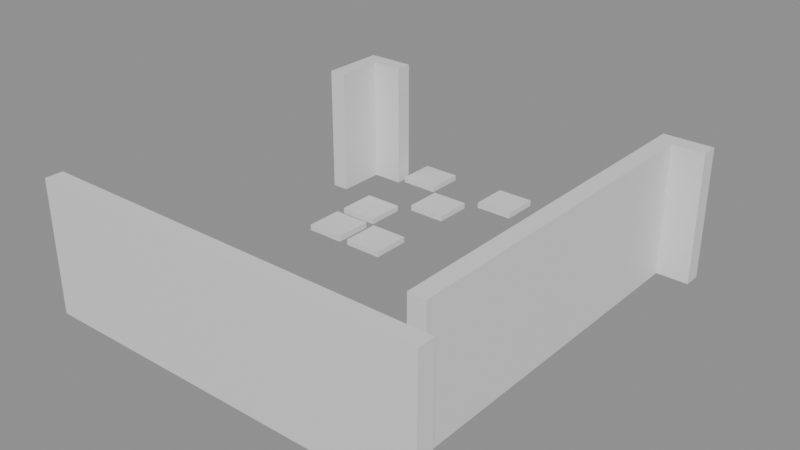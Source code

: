 # Source: building_lego.blend  (saved by Blender 5.0.119; exported with 4.5.12 LTS)
import bpy
from mathutils import Matrix  # noqa: F401  (used for matrix-valued properties, if any)

bpy.ops.wm.read_factory_settings(use_empty=True)
scene = bpy.context.scene
scene.name = 'Scene'

# ---- collections
col_01_paredes_externas = bpy.data.collections.new('01_Paredes_Externas'); scene.collection.children.link(col_01_paredes_externas)
col_04_moveis_decoracoes = bpy.data.collections.new('04_Moveis_Decoracoes'); scene.collection.children.link(col_04_moveis_decoracoes)

# ---- materials (node trees are filled in below, after node groups)
mat_mat_parede_externa = bpy.data.materials.new('Mat_Parede_Externa')
mat_mat_moveis = bpy.data.materials.new('Mat_Moveis')

# ---- material node trees
mat_mat_parede_externa.use_nodes = True; mat_mat_parede_externa.node_tree.nodes.clear()
_N = mat_mat_parede_externa.node_tree.nodes; _L = mat_mat_parede_externa.node_tree.links
n0 = _N.new('ShaderNodeBsdfPrincipled'); n0.name = 'BSDF - Pré-fundamentado'; n0.location = (-200, 100)
n1 = _N.new('ShaderNodeOutputMaterial'); n1.name = 'Saída de material'; n1.location = (200, 100)
_L.new(n0.outputs[0], n1.inputs[0])
n1.is_active_output = True
mat_mat_moveis.use_nodes = True; mat_mat_moveis.node_tree.nodes.clear()
_N = mat_mat_moveis.node_tree.nodes; _L = mat_mat_moveis.node_tree.links
n0 = _N.new('ShaderNodeBsdfPrincipled'); n0.name = 'BSDF - Pré-fundamentado'; n0.location = (-200, 100)
n1 = _N.new('ShaderNodeOutputMaterial'); n1.name = 'Saída de material'; n1.location = (200, 100)
_L.new(n0.outputs[0], n1.inputs[0])
n1.is_active_output = True

# ---- meshes
me_bloco_dungeon_wall_4168_3744_z_20 = bpy.data.meshes.new('Bloco_dungeon_wall_4168_3744_z-20')
me_bloco_dungeon_wall_4168_3744_z_20.from_pydata([(-0.5, -0.175, -1.32), (0.5, -0.175, -1.32), (0.5, 0.175, -1.32), (-0.5, 0.175, -1.32), (-0.5, -0.175, 1.32), (0.5, -0.175, 1.32), (0.5, 0.175, 1.32), (-0.5, 0.175, 1.32)], [], [(0, 1, 2, 3), (4, 7, 6, 5), (0, 4, 5, 1), (2, 6, 7, 3), (0, 3, 7, 4), (1, 5, 6, 2)])
me_bloco_dungeon_wall_4168_3744_z_20.materials.append(mat_mat_parede_externa)
me_bloco_dungeon_wall_4168_3744_z_20.update()
me_bloco_dungeon_wall_4169_3744_z_20 = bpy.data.meshes.new('Bloco_dungeon_wall_4169_3744_z-20')
me_bloco_dungeon_wall_4169_3744_z_20.from_pydata([(-0.5, -0.175, -1.32), (0.5, -0.175, -1.32), (0.5, 0.175, -1.32), (-0.5, 0.175, -1.32), (-0.5, -0.175, 1.32), (0.5, -0.175, 1.32), (0.5, 0.175, 1.32), (-0.5, 0.175, 1.32)], [], [(0, 1, 2, 3), (4, 7, 6, 5), (0, 4, 5, 1), (2, 6, 7, 3), (0, 3, 7, 4), (1, 5, 6, 2)])
me_bloco_dungeon_wall_4169_3744_z_20.materials.append(mat_mat_parede_externa)
me_bloco_dungeon_wall_4169_3744_z_20.update()
me_bloco_dungeon_wall_4170_3744_z_20 = bpy.data.meshes.new('Bloco_dungeon_wall_4170_3744_z-20')
me_bloco_dungeon_wall_4170_3744_z_20.from_pydata([(-0.5, -0.175, -1.32), (0.5, -0.175, -1.32), (0.5, 0.175, -1.32), (-0.5, 0.175, -1.32), (-0.5, -0.175, 1.32), (0.5, -0.175, 1.32), (0.5, 0.175, 1.32), (-0.5, 0.175, 1.32)], [], [(0, 1, 2, 3), (4, 7, 6, 5), (0, 4, 5, 1), (2, 6, 7, 3), (0, 3, 7, 4), (1, 5, 6, 2)])
me_bloco_dungeon_wall_4170_3744_z_20.materials.append(mat_mat_parede_externa)
me_bloco_dungeon_wall_4170_3744_z_20.update()
me_bloco_dungeon_wall_4171_3744_z_20 = bpy.data.meshes.new('Bloco_dungeon_wall_4171_3744_z-20')
me_bloco_dungeon_wall_4171_3744_z_20.from_pydata([(-0.5, -0.175, -1.32), (0.5, -0.175, -1.32), (0.5, 0.175, -1.32), (-0.5, 0.175, -1.32), (-0.5, -0.175, 1.32), (0.5, -0.175, 1.32), (0.5, 0.175, 1.32), (-0.5, 0.175, 1.32)], [], [(0, 1, 2, 3), (4, 7, 6, 5), (0, 4, 5, 1), (2, 6, 7, 3), (0, 3, 7, 4), (1, 5, 6, 2)])
me_bloco_dungeon_wall_4171_3744_z_20.materials.append(mat_mat_parede_externa)
me_bloco_dungeon_wall_4171_3744_z_20.update()
me_bloco_dungeon_wall_4172_3744_z_20 = bpy.data.meshes.new('Bloco_dungeon_wall_4172_3744_z-20')
me_bloco_dungeon_wall_4172_3744_z_20.from_pydata([(-0.5, -0.175, -1.32), (0.5, -0.175, -1.32), (0.5, 0.175, -1.32), (-0.5, 0.175, -1.32), (-0.5, -0.175, 1.32), (0.5, -0.175, 1.32), (0.5, 0.175, 1.32), (-0.5, 0.175, 1.32)], [], [(0, 1, 2, 3), (4, 7, 6, 5), (0, 4, 5, 1), (2, 6, 7, 3), (0, 3, 7, 4), (1, 5, 6, 2)])
me_bloco_dungeon_wall_4172_3744_z_20.materials.append(mat_mat_parede_externa)
me_bloco_dungeon_wall_4172_3744_z_20.update()
me_bloco_dungeon_wall_4173_3744_z_20 = bpy.data.meshes.new('Bloco_dungeon_wall_4173_3744_z-20')
me_bloco_dungeon_wall_4173_3744_z_20.from_pydata([(-0.5, -0.175, -1.32), (0.5, -0.175, -1.32), (0.5, 0.175, -1.32), (-0.5, 0.175, -1.32), (-0.5, -0.175, 1.32), (0.5, -0.175, 1.32), (0.5, 0.175, 1.32), (-0.5, 0.175, 1.32)], [], [(0, 1, 2, 3), (4, 7, 6, 5), (0, 4, 5, 1), (2, 6, 7, 3), (0, 3, 7, 4), (1, 5, 6, 2)])
me_bloco_dungeon_wall_4173_3744_z_20.materials.append(mat_mat_parede_externa)
me_bloco_dungeon_wall_4173_3744_z_20.update()
me_bloco_dungeon_wall_4174_3744_z_20 = bpy.data.meshes.new('Bloco_dungeon_wall_4174_3744_z-20')
me_bloco_dungeon_wall_4174_3744_z_20.from_pydata([(-0.5, -0.175, -1.32), (0.5, -0.175, -1.32), (0.5, 0.175, -1.32), (-0.5, 0.175, -1.32), (-0.5, -0.175, 1.32), (0.5, -0.175, 1.32), (0.5, 0.175, 1.32), (-0.5, 0.175, 1.32)], [], [(0, 1, 2, 3), (4, 7, 6, 5), (0, 4, 5, 1), (2, 6, 7, 3), (0, 3, 7, 4), (1, 5, 6, 2)])
me_bloco_dungeon_wall_4174_3744_z_20.materials.append(mat_mat_parede_externa)
me_bloco_dungeon_wall_4174_3744_z_20.update()
me_bloco_dungeon_wall_4175_3744_z_20 = bpy.data.meshes.new('Bloco_dungeon_wall_4175_3744_z-20')
me_bloco_dungeon_wall_4175_3744_z_20.from_pydata([(-0.5, -0.175, -1.32), (0.5, -0.175, -1.32), (0.5, 0.175, -1.32), (-0.5, 0.175, -1.32), (-0.5, -0.175, 1.32), (0.5, -0.175, 1.32), (0.5, 0.175, 1.32), (-0.5, 0.175, 1.32)], [], [(0, 1, 2, 3), (4, 7, 6, 5), (0, 4, 5, 1), (2, 6, 7, 3), (0, 3, 7, 4), (1, 5, 6, 2)])
me_bloco_dungeon_wall_4175_3744_z_20.materials.append(mat_mat_parede_externa)
me_bloco_dungeon_wall_4175_3744_z_20.update()
me_bloco_dungeon_wall_4168_3752_z_20 = bpy.data.meshes.new('Bloco_dungeon_wall_4168_3752_z-20')
me_bloco_dungeon_wall_4168_3752_z_20.from_pydata([(-0.5, -0.175, -1.32), (0.5, -0.175, -1.32), (0.5, 0.175, -1.32), (-0.5, 0.175, -1.32), (-0.5, -0.175, 1.32), (0.5, -0.175, 1.32), (0.5, 0.175, 1.32), (-0.5, 0.175, 1.32)], [], [(0, 1, 2, 3), (4, 7, 6, 5), (0, 4, 5, 1), (2, 6, 7, 3), (0, 3, 7, 4), (1, 5, 6, 2)])
me_bloco_dungeon_wall_4168_3752_z_20.materials.append(mat_mat_parede_externa)
me_bloco_dungeon_wall_4168_3752_z_20.update()
me_bloco_dungeon_wall_4175_3752_z_20 = bpy.data.meshes.new('Bloco_dungeon_wall_4175_3752_z-20')
me_bloco_dungeon_wall_4175_3752_z_20.from_pydata([(-0.5, -0.175, -1.32), (0.5, -0.175, -1.32), (0.5, 0.175, -1.32), (-0.5, 0.175, -1.32), (-0.5, -0.175, 1.32), (0.5, -0.175, 1.32), (0.5, 0.175, 1.32), (-0.5, 0.175, 1.32)], [], [(0, 1, 2, 3), (4, 7, 6, 5), (0, 4, 5, 1), (2, 6, 7, 3), (0, 3, 7, 4), (1, 5, 6, 2)])
me_bloco_dungeon_wall_4175_3752_z_20.materials.append(mat_mat_parede_externa)
me_bloco_dungeon_wall_4175_3752_z_20.update()
me_bloco_dungeon_wall_4168_3751_z_20 = bpy.data.meshes.new('Bloco_dungeon_wall_4168_3751_z-20')
me_bloco_dungeon_wall_4168_3751_z_20.from_pydata([(-0.175, -0.5, -1.32), (0.175, -0.5, -1.32), (0.175, 0.5, -1.32), (-0.175, 0.5, -1.32), (-0.175, -0.5, 1.32), (0.175, -0.5, 1.32), (0.175, 0.5, 1.32), (-0.175, 0.5, 1.32)], [], [(0, 1, 2, 3), (4, 7, 6, 5), (0, 4, 5, 1), (2, 6, 7, 3), (0, 3, 7, 4), (1, 5, 6, 2)])
me_bloco_dungeon_wall_4168_3751_z_20.materials.append(mat_mat_parede_externa)
me_bloco_dungeon_wall_4168_3751_z_20.update()
me_bloco_dungeon_wall_4175_3745_z_20 = bpy.data.meshes.new('Bloco_dungeon_wall_4175_3745_z-20')
me_bloco_dungeon_wall_4175_3745_z_20.from_pydata([(-0.175, -0.5, -1.32), (0.175, -0.5, -1.32), (0.175, 0.5, -1.32), (-0.175, 0.5, -1.32), (-0.175, -0.5, 1.32), (0.175, -0.5, 1.32), (0.175, 0.5, 1.32), (-0.175, 0.5, 1.32)], [], [(0, 1, 2, 3), (4, 7, 6, 5), (0, 4, 5, 1), (2, 6, 7, 3), (0, 3, 7, 4), (1, 5, 6, 2)])
me_bloco_dungeon_wall_4175_3745_z_20.materials.append(mat_mat_parede_externa)
me_bloco_dungeon_wall_4175_3745_z_20.update()
me_bloco_dungeon_wall_4175_3746_z_20 = bpy.data.meshes.new('Bloco_dungeon_wall_4175_3746_z-20')
me_bloco_dungeon_wall_4175_3746_z_20.from_pydata([(-0.175, -0.5, -1.32), (0.175, -0.5, -1.32), (0.175, 0.5, -1.32), (-0.175, 0.5, -1.32), (-0.175, -0.5, 1.32), (0.175, -0.5, 1.32), (0.175, 0.5, 1.32), (-0.175, 0.5, 1.32)], [], [(0, 1, 2, 3), (4, 7, 6, 5), (0, 4, 5, 1), (2, 6, 7, 3), (0, 3, 7, 4), (1, 5, 6, 2)])
me_bloco_dungeon_wall_4175_3746_z_20.materials.append(mat_mat_parede_externa)
me_bloco_dungeon_wall_4175_3746_z_20.update()
me_bloco_dungeon_wall_4175_3747_z_20 = bpy.data.meshes.new('Bloco_dungeon_wall_4175_3747_z-20')
me_bloco_dungeon_wall_4175_3747_z_20.from_pydata([(-0.175, -0.5, -1.32), (0.175, -0.5, -1.32), (0.175, 0.5, -1.32), (-0.175, 0.5, -1.32), (-0.175, -0.5, 1.32), (0.175, -0.5, 1.32), (0.175, 0.5, 1.32), (-0.175, 0.5, 1.32)], [], [(0, 1, 2, 3), (4, 7, 6, 5), (0, 4, 5, 1), (2, 6, 7, 3), (0, 3, 7, 4), (1, 5, 6, 2)])
me_bloco_dungeon_wall_4175_3747_z_20.materials.append(mat_mat_parede_externa)
me_bloco_dungeon_wall_4175_3747_z_20.update()
me_bloco_dungeon_wall_4175_3748_z_20 = bpy.data.meshes.new('Bloco_dungeon_wall_4175_3748_z-20')
me_bloco_dungeon_wall_4175_3748_z_20.from_pydata([(-0.175, -0.5, -1.32), (0.175, -0.5, -1.32), (0.175, 0.5, -1.32), (-0.175, 0.5, -1.32), (-0.175, -0.5, 1.32), (0.175, -0.5, 1.32), (0.175, 0.5, 1.32), (-0.175, 0.5, 1.32)], [], [(0, 1, 2, 3), (4, 7, 6, 5), (0, 4, 5, 1), (2, 6, 7, 3), (0, 3, 7, 4), (1, 5, 6, 2)])
me_bloco_dungeon_wall_4175_3748_z_20.materials.append(mat_mat_parede_externa)
me_bloco_dungeon_wall_4175_3748_z_20.update()
me_bloco_dungeon_wall_4175_3749_z_20 = bpy.data.meshes.new('Bloco_dungeon_wall_4175_3749_z-20')
me_bloco_dungeon_wall_4175_3749_z_20.from_pydata([(-0.175, -0.5, -1.32), (0.175, -0.5, -1.32), (0.175, 0.5, -1.32), (-0.175, 0.5, -1.32), (-0.175, -0.5, 1.32), (0.175, -0.5, 1.32), (0.175, 0.5, 1.32), (-0.175, 0.5, 1.32)], [], [(0, 1, 2, 3), (4, 7, 6, 5), (0, 4, 5, 1), (2, 6, 7, 3), (0, 3, 7, 4), (1, 5, 6, 2)])
me_bloco_dungeon_wall_4175_3749_z_20.materials.append(mat_mat_parede_externa)
me_bloco_dungeon_wall_4175_3749_z_20.update()
me_bloco_dungeon_wall_4175_3750_z_20 = bpy.data.meshes.new('Bloco_dungeon_wall_4175_3750_z-20')
me_bloco_dungeon_wall_4175_3750_z_20.from_pydata([(-0.175, -0.5, -1.32), (0.175, -0.5, -1.32), (0.175, 0.5, -1.32), (-0.175, 0.5, -1.32), (-0.175, -0.5, 1.32), (0.175, -0.5, 1.32), (0.175, 0.5, 1.32), (-0.175, 0.5, 1.32)], [], [(0, 1, 2, 3), (4, 7, 6, 5), (0, 4, 5, 1), (2, 6, 7, 3), (0, 3, 7, 4), (1, 5, 6, 2)])
me_bloco_dungeon_wall_4175_3750_z_20.materials.append(mat_mat_parede_externa)
me_bloco_dungeon_wall_4175_3750_z_20.update()
me_bloco_dungeon_wall_4175_3751_z_20 = bpy.data.meshes.new('Bloco_dungeon_wall_4175_3751_z-20')
me_bloco_dungeon_wall_4175_3751_z_20.from_pydata([(-0.175, -0.5, -1.32), (0.175, -0.5, -1.32), (0.175, 0.5, -1.32), (-0.175, 0.5, -1.32), (-0.175, -0.5, 1.32), (0.175, -0.5, 1.32), (0.175, 0.5, 1.32), (-0.175, 0.5, 1.32)], [], [(0, 1, 2, 3), (4, 7, 6, 5), (0, 4, 5, 1), (2, 6, 7, 3), (0, 3, 7, 4), (1, 5, 6, 2)])
me_bloco_dungeon_wall_4175_3751_z_20.materials.append(mat_mat_parede_externa)
me_bloco_dungeon_wall_4175_3751_z_20.update()
me_movel_swamp_4168_3745_z_20 = bpy.data.meshes.new('Movel_swamp_4168_3745_z-20')
me_movel_swamp_4168_3745_z_20.from_pydata([(-0.4, -0.4, -0.06), (0.4, -0.4, -0.06), (0.4, 0.4, -0.06), (-0.4, 0.4, -0.06), (-0.4, -0.4, 0.06), (0.4, -0.4, 0.06), (0.4, 0.4, 0.06), (-0.4, 0.4, 0.06)], [], [(0, 1, 2, 3), (4, 7, 6, 5), (0, 4, 5, 1), (2, 6, 7, 3), (0, 3, 7, 4), (1, 5, 6, 2)])
me_movel_swamp_4168_3745_z_20.materials.append(mat_mat_moveis)
me_movel_swamp_4168_3745_z_20.update()
me_movel_swamp_4169_3745_z_20 = bpy.data.meshes.new('Movel_swamp_4169_3745_z-20')
me_movel_swamp_4169_3745_z_20.from_pydata([(-0.4, -0.4, -0.06), (0.4, -0.4, -0.06), (0.4, 0.4, -0.06), (-0.4, 0.4, -0.06), (-0.4, -0.4, 0.06), (0.4, -0.4, 0.06), (0.4, 0.4, 0.06), (-0.4, 0.4, 0.06)], [], [(0, 1, 2, 3), (4, 7, 6, 5), (0, 4, 5, 1), (2, 6, 7, 3), (0, 3, 7, 4), (1, 5, 6, 2)])
me_movel_swamp_4169_3745_z_20.materials.append(mat_mat_moveis)
me_movel_swamp_4169_3745_z_20.update()
me_movel_swamp_4170_3745_z_20 = bpy.data.meshes.new('Movel_swamp_4170_3745_z-20')
me_movel_swamp_4170_3745_z_20.from_pydata([(-0.4, -0.4, -0.06), (0.4, -0.4, -0.06), (0.4, 0.4, -0.06), (-0.4, 0.4, -0.06), (-0.4, -0.4, 0.06), (0.4, -0.4, 0.06), (0.4, 0.4, 0.06), (-0.4, 0.4, 0.06)], [], [(0, 1, 2, 3), (4, 7, 6, 5), (0, 4, 5, 1), (2, 6, 7, 3), (0, 3, 7, 4), (1, 5, 6, 2)])
me_movel_swamp_4170_3745_z_20.materials.append(mat_mat_moveis)
me_movel_swamp_4170_3745_z_20.update()
me_movel_swamp_4171_3745_z_20 = bpy.data.meshes.new('Movel_swamp_4171_3745_z-20')
me_movel_swamp_4171_3745_z_20.from_pydata([(-0.4, -0.4, -0.06), (0.4, -0.4, -0.06), (0.4, 0.4, -0.06), (-0.4, 0.4, -0.06), (-0.4, -0.4, 0.06), (0.4, -0.4, 0.06), (0.4, 0.4, 0.06), (-0.4, 0.4, 0.06)], [], [(0, 1, 2, 3), (4, 7, 6, 5), (0, 4, 5, 1), (2, 6, 7, 3), (0, 3, 7, 4), (1, 5, 6, 2)])
me_movel_swamp_4171_3745_z_20.materials.append(mat_mat_moveis)
me_movel_swamp_4171_3745_z_20.update()
me_movel_blood_4171_3745_z_20 = bpy.data.meshes.new('Movel_blood_4171_3745_z-20')
me_movel_blood_4171_3745_z_20.from_pydata([(-0.4, -0.4, -0.06), (0.4, -0.4, -0.06), (0.4, 0.4, -0.06), (-0.4, 0.4, -0.06), (-0.4, -0.4, 0.06), (0.4, -0.4, 0.06), (0.4, 0.4, 0.06), (-0.4, 0.4, 0.06)], [], [(0, 1, 2, 3), (4, 7, 6, 5), (0, 4, 5, 1), (2, 6, 7, 3), (0, 3, 7, 4), (1, 5, 6, 2)])
me_movel_blood_4171_3745_z_20.materials.append(mat_mat_moveis)
me_movel_blood_4171_3745_z_20.update()
me_movel_swamp_4172_3745_z_20 = bpy.data.meshes.new('Movel_swamp_4172_3745_z-20')
me_movel_swamp_4172_3745_z_20.from_pydata([(-0.4, -0.4, -0.06), (0.4, -0.4, -0.06), (0.4, 0.4, -0.06), (-0.4, 0.4, -0.06), (-0.4, -0.4, 0.06), (0.4, -0.4, 0.06), (0.4, 0.4, 0.06), (-0.4, 0.4, 0.06)], [], [(0, 1, 2, 3), (4, 7, 6, 5), (0, 4, 5, 1), (2, 6, 7, 3), (0, 3, 7, 4), (1, 5, 6, 2)])
me_movel_swamp_4172_3745_z_20.materials.append(mat_mat_moveis)
me_movel_swamp_4172_3745_z_20.update()
me_movel_blood_4172_3745_z_20 = bpy.data.meshes.new('Movel_blood_4172_3745_z-20')
me_movel_blood_4172_3745_z_20.from_pydata([(-0.4, -0.4, -0.06), (0.4, -0.4, -0.06), (0.4, 0.4, -0.06), (-0.4, 0.4, -0.06), (-0.4, -0.4, 0.06), (0.4, -0.4, 0.06), (0.4, 0.4, 0.06), (-0.4, 0.4, 0.06)], [], [(0, 1, 2, 3), (4, 7, 6, 5), (0, 4, 5, 1), (2, 6, 7, 3), (0, 3, 7, 4), (1, 5, 6, 2)])
me_movel_blood_4172_3745_z_20.materials.append(mat_mat_moveis)
me_movel_blood_4172_3745_z_20.update()
me_movel_swamp_4173_3745_z_20 = bpy.data.meshes.new('Movel_swamp_4173_3745_z-20')
me_movel_swamp_4173_3745_z_20.from_pydata([(-0.4, -0.4, -0.06), (0.4, -0.4, -0.06), (0.4, 0.4, -0.06), (-0.4, 0.4, -0.06), (-0.4, -0.4, 0.06), (0.4, -0.4, 0.06), (0.4, 0.4, 0.06), (-0.4, 0.4, 0.06)], [], [(0, 1, 2, 3), (4, 7, 6, 5), (0, 4, 5, 1), (2, 6, 7, 3), (0, 3, 7, 4), (1, 5, 6, 2)])
me_movel_swamp_4173_3745_z_20.materials.append(mat_mat_moveis)
me_movel_swamp_4173_3745_z_20.update()
me_movel_garbage_4169_3749_z_20 = bpy.data.meshes.new('Movel_garbage_4169_3749_z-20')
me_movel_garbage_4169_3749_z_20.from_pydata([(-0.4, -0.4, -0.06), (0.4, -0.4, -0.06), (0.4, 0.4, -0.06), (-0.4, 0.4, -0.06), (-0.4, -0.4, 0.06), (0.4, -0.4, 0.06), (0.4, 0.4, 0.06), (-0.4, 0.4, 0.06)], [], [(0, 1, 2, 3), (4, 7, 6, 5), (0, 4, 5, 1), (2, 6, 7, 3), (0, 3, 7, 4), (1, 5, 6, 2)])
me_movel_garbage_4169_3749_z_20.materials.append(mat_mat_moveis)
me_movel_garbage_4169_3749_z_20.update()
me_movel_garbage_4170_3749_z_20 = bpy.data.meshes.new('Movel_garbage_4170_3749_z-20')
me_movel_garbage_4170_3749_z_20.from_pydata([(-0.4, -0.4, -0.06), (0.4, -0.4, -0.06), (0.4, 0.4, -0.06), (-0.4, 0.4, -0.06), (-0.4, -0.4, 0.06), (0.4, -0.4, 0.06), (0.4, 0.4, 0.06), (-0.4, 0.4, 0.06)], [], [(0, 1, 2, 3), (4, 7, 6, 5), (0, 4, 5, 1), (2, 6, 7, 3), (0, 3, 7, 4), (1, 5, 6, 2)])
me_movel_garbage_4170_3749_z_20.materials.append(mat_mat_moveis)
me_movel_garbage_4170_3749_z_20.update()
me_movel_garbage_4169_3750_z_20 = bpy.data.meshes.new('Movel_garbage_4169_3750_z-20')
me_movel_garbage_4169_3750_z_20.from_pydata([(-0.4, -0.4, -0.06), (0.4, -0.4, -0.06), (0.4, 0.4, -0.06), (-0.4, 0.4, -0.06), (-0.4, -0.4, 0.06), (0.4, -0.4, 0.06), (0.4, 0.4, 0.06), (-0.4, 0.4, 0.06)], [], [(0, 1, 2, 3), (4, 7, 6, 5), (0, 4, 5, 1), (2, 6, 7, 3), (0, 3, 7, 4), (1, 5, 6, 2)])
me_movel_garbage_4169_3750_z_20.materials.append(mat_mat_moveis)
me_movel_garbage_4169_3750_z_20.update()
me_movel_garbage_4170_3751_z_20 = bpy.data.meshes.new('Movel_garbage_4170_3751_z-20')
me_movel_garbage_4170_3751_z_20.from_pydata([(-0.4, -0.4, -0.06), (0.4, -0.4, -0.06), (0.4, 0.4, -0.06), (-0.4, 0.4, -0.06), (-0.4, -0.4, 0.06), (0.4, -0.4, 0.06), (0.4, 0.4, 0.06), (-0.4, 0.4, 0.06)], [], [(0, 1, 2, 3), (4, 7, 6, 5), (0, 4, 5, 1), (2, 6, 7, 3), (0, 3, 7, 4), (1, 5, 6, 2)])
me_movel_garbage_4170_3751_z_20.materials.append(mat_mat_moveis)
me_movel_garbage_4170_3751_z_20.update()
me_movel_swamp_4169_3752_z_20 = bpy.data.meshes.new('Movel_swamp_4169_3752_z-20')
me_movel_swamp_4169_3752_z_20.from_pydata([(-0.4, -0.4, -0.06), (0.4, -0.4, -0.06), (0.4, 0.4, -0.06), (-0.4, 0.4, -0.06), (-0.4, -0.4, 0.06), (0.4, -0.4, 0.06), (0.4, 0.4, 0.06), (-0.4, 0.4, 0.06)], [], [(0, 1, 2, 3), (4, 7, 6, 5), (0, 4, 5, 1), (2, 6, 7, 3), (0, 3, 7, 4), (1, 5, 6, 2)])
me_movel_swamp_4169_3752_z_20.materials.append(mat_mat_moveis)
me_movel_swamp_4169_3752_z_20.update()
me_movel_garbage_4171_3752_z_20 = bpy.data.meshes.new('Movel_garbage_4171_3752_z-20')
me_movel_garbage_4171_3752_z_20.from_pydata([(-0.4, -0.4, -0.06), (0.4, -0.4, -0.06), (0.4, 0.4, -0.06), (-0.4, 0.4, -0.06), (-0.4, -0.4, 0.06), (0.4, -0.4, 0.06), (0.4, 0.4, 0.06), (-0.4, 0.4, 0.06)], [], [(0, 1, 2, 3), (4, 7, 6, 5), (0, 4, 5, 1), (2, 6, 7, 3), (0, 3, 7, 4), (1, 5, 6, 2)])
me_movel_garbage_4171_3752_z_20.materials.append(mat_mat_moveis)
me_movel_garbage_4171_3752_z_20.update()

# ---- objects
ob_parede_externa_norte_y3744_x4168_4175 = bpy.data.objects.new('Parede_Externa_Norte_Y3744_X4168_4175', None)
ob_bloco_dungeon_wall_4168_3744_z_20 = bpy.data.objects.new('Bloco_dungeon_wall_4168_3744_z-20', me_bloco_dungeon_wall_4168_3744_z_20)
ob_bloco_dungeon_wall_4169_3744_z_20 = bpy.data.objects.new('Bloco_dungeon_wall_4169_3744_z-20', me_bloco_dungeon_wall_4169_3744_z_20)
ob_bloco_dungeon_wall_4170_3744_z_20 = bpy.data.objects.new('Bloco_dungeon_wall_4170_3744_z-20', me_bloco_dungeon_wall_4170_3744_z_20)
ob_bloco_dungeon_wall_4171_3744_z_20 = bpy.data.objects.new('Bloco_dungeon_wall_4171_3744_z-20', me_bloco_dungeon_wall_4171_3744_z_20)
ob_bloco_dungeon_wall_4172_3744_z_20 = bpy.data.objects.new('Bloco_dungeon_wall_4172_3744_z-20', me_bloco_dungeon_wall_4172_3744_z_20)
ob_bloco_dungeon_wall_4173_3744_z_20 = bpy.data.objects.new('Bloco_dungeon_wall_4173_3744_z-20', me_bloco_dungeon_wall_4173_3744_z_20)
ob_bloco_dungeon_wall_4174_3744_z_20 = bpy.data.objects.new('Bloco_dungeon_wall_4174_3744_z-20', me_bloco_dungeon_wall_4174_3744_z_20)
ob_bloco_dungeon_wall_4175_3744_z_20 = bpy.data.objects.new('Bloco_dungeon_wall_4175_3744_z-20', me_bloco_dungeon_wall_4175_3744_z_20)
ob_parede_externa_sul_y3752_x4168_4168 = bpy.data.objects.new('Parede_Externa_Sul_Y3752_X4168_4168', None)
ob_bloco_dungeon_wall_4168_3752_z_20 = bpy.data.objects.new('Bloco_dungeon_wall_4168_3752_z-20', me_bloco_dungeon_wall_4168_3752_z_20)
ob_parede_externa_sul_y3752_x4175_4175 = bpy.data.objects.new('Parede_Externa_Sul_Y3752_X4175_4175', None)
ob_bloco_dungeon_wall_4175_3752_z_20 = bpy.data.objects.new('Bloco_dungeon_wall_4175_3752_z-20', me_bloco_dungeon_wall_4175_3752_z_20)
ob_parede_externa_oeste_x4168_y3751_3751 = bpy.data.objects.new('Parede_Externa_Oeste_X4168_Y3751_3751', None)
ob_bloco_dungeon_wall_4168_3751_z_20 = bpy.data.objects.new('Bloco_dungeon_wall_4168_3751_z-20', me_bloco_dungeon_wall_4168_3751_z_20)
ob_parede_externa_leste_x4175_y3745_3751 = bpy.data.objects.new('Parede_Externa_Leste_X4175_Y3745_3751', None)
ob_bloco_dungeon_wall_4175_3745_z_20 = bpy.data.objects.new('Bloco_dungeon_wall_4175_3745_z-20', me_bloco_dungeon_wall_4175_3745_z_20)
ob_bloco_dungeon_wall_4175_3746_z_20 = bpy.data.objects.new('Bloco_dungeon_wall_4175_3746_z-20', me_bloco_dungeon_wall_4175_3746_z_20)
ob_bloco_dungeon_wall_4175_3747_z_20 = bpy.data.objects.new('Bloco_dungeon_wall_4175_3747_z-20', me_bloco_dungeon_wall_4175_3747_z_20)
ob_bloco_dungeon_wall_4175_3748_z_20 = bpy.data.objects.new('Bloco_dungeon_wall_4175_3748_z-20', me_bloco_dungeon_wall_4175_3748_z_20)
ob_bloco_dungeon_wall_4175_3749_z_20 = bpy.data.objects.new('Bloco_dungeon_wall_4175_3749_z-20', me_bloco_dungeon_wall_4175_3749_z_20)
ob_bloco_dungeon_wall_4175_3750_z_20 = bpy.data.objects.new('Bloco_dungeon_wall_4175_3750_z-20', me_bloco_dungeon_wall_4175_3750_z_20)
ob_bloco_dungeon_wall_4175_3751_z_20 = bpy.data.objects.new('Bloco_dungeon_wall_4175_3751_z-20', me_bloco_dungeon_wall_4175_3751_z_20)
ob_moveis_decoracoes = bpy.data.objects.new('Moveis_Decoracoes', None)
ob_movel_swamp_4168_3745_z_20 = bpy.data.objects.new('Movel_swamp_4168_3745_z-20', me_movel_swamp_4168_3745_z_20)
ob_movel_swamp_4169_3745_z_20 = bpy.data.objects.new('Movel_swamp_4169_3745_z-20', me_movel_swamp_4169_3745_z_20)
ob_movel_swamp_4170_3745_z_20 = bpy.data.objects.new('Movel_swamp_4170_3745_z-20', me_movel_swamp_4170_3745_z_20)
ob_movel_swamp_4171_3745_z_20 = bpy.data.objects.new('Movel_swamp_4171_3745_z-20', me_movel_swamp_4171_3745_z_20)
ob_movel_blood_4171_3745_z_20 = bpy.data.objects.new('Movel_blood_4171_3745_z-20', me_movel_blood_4171_3745_z_20)
ob_movel_swamp_4172_3745_z_20 = bpy.data.objects.new('Movel_swamp_4172_3745_z-20', me_movel_swamp_4172_3745_z_20)
ob_movel_blood_4172_3745_z_20 = bpy.data.objects.new('Movel_blood_4172_3745_z-20', me_movel_blood_4172_3745_z_20)
ob_movel_swamp_4173_3745_z_20 = bpy.data.objects.new('Movel_swamp_4173_3745_z-20', me_movel_swamp_4173_3745_z_20)
ob_movel_garbage_4169_3749_z_20 = bpy.data.objects.new('Movel_garbage_4169_3749_z-20', me_movel_garbage_4169_3749_z_20)
ob_movel_garbage_4170_3749_z_20 = bpy.data.objects.new('Movel_garbage_4170_3749_z-20', me_movel_garbage_4170_3749_z_20)
ob_movel_garbage_4169_3750_z_20 = bpy.data.objects.new('Movel_garbage_4169_3750_z-20', me_movel_garbage_4169_3750_z_20)
ob_movel_garbage_4170_3751_z_20 = bpy.data.objects.new('Movel_garbage_4170_3751_z-20', me_movel_garbage_4170_3751_z_20)
ob_movel_swamp_4169_3752_z_20 = bpy.data.objects.new('Movel_swamp_4169_3752_z-20', me_movel_swamp_4169_3752_z_20)
ob_movel_garbage_4171_3752_z_20 = bpy.data.objects.new('Movel_garbage_4171_3752_z-20', me_movel_garbage_4171_3752_z_20)

# ---- transforms, parenting, visibility, modifiers, constraints
ob_parede_externa_norte_y3744_x4168_4175.location = (0.0, -4.0, 0.0)
ob_parede_externa_norte_y3744_x4168_4175.empty_display_type = 'CUBE'
ob_bloco_dungeon_wall_4168_3744_z_20.parent = ob_parede_externa_norte_y3744_x4168_4175
ob_bloco_dungeon_wall_4168_3744_z_20.matrix_parent_inverse = Matrix(((1.0, -0.0, 0.0, -0.0), (-0.0, 1.0, -0.0, 4.0), (0.0, -0.0, 1.0, -0.0), (-0.0, 0.0, -0.0, 1.0)))
ob_bloco_dungeon_wall_4168_3744_z_20.location = (-3.5, -4.325, 1.32)
ob_bloco_dungeon_wall_4169_3744_z_20.parent = ob_parede_externa_norte_y3744_x4168_4175
ob_bloco_dungeon_wall_4169_3744_z_20.matrix_parent_inverse = Matrix(((1.0, -0.0, 0.0, -0.0), (-0.0, 1.0, -0.0, 4.0), (0.0, -0.0, 1.0, -0.0), (-0.0, 0.0, -0.0, 1.0)))
ob_bloco_dungeon_wall_4169_3744_z_20.location = (-2.5, -4.325, 1.32)
ob_bloco_dungeon_wall_4170_3744_z_20.parent = ob_parede_externa_norte_y3744_x4168_4175
ob_bloco_dungeon_wall_4170_3744_z_20.matrix_parent_inverse = Matrix(((1.0, -0.0, 0.0, -0.0), (-0.0, 1.0, -0.0, 4.0), (0.0, -0.0, 1.0, -0.0), (-0.0, 0.0, -0.0, 1.0)))
ob_bloco_dungeon_wall_4170_3744_z_20.location = (-1.5, -4.325, 1.32)
ob_bloco_dungeon_wall_4171_3744_z_20.parent = ob_parede_externa_norte_y3744_x4168_4175
ob_bloco_dungeon_wall_4171_3744_z_20.matrix_parent_inverse = Matrix(((1.0, -0.0, 0.0, -0.0), (-0.0, 1.0, -0.0, 4.0), (0.0, -0.0, 1.0, -0.0), (-0.0, 0.0, -0.0, 1.0)))
ob_bloco_dungeon_wall_4171_3744_z_20.location = (-0.5, -4.325, 1.32)
ob_bloco_dungeon_wall_4172_3744_z_20.parent = ob_parede_externa_norte_y3744_x4168_4175
ob_bloco_dungeon_wall_4172_3744_z_20.matrix_parent_inverse = Matrix(((1.0, -0.0, 0.0, -0.0), (-0.0, 1.0, -0.0, 4.0), (0.0, -0.0, 1.0, -0.0), (-0.0, 0.0, -0.0, 1.0)))
ob_bloco_dungeon_wall_4172_3744_z_20.location = (0.5, -4.325, 1.32)
ob_bloco_dungeon_wall_4173_3744_z_20.parent = ob_parede_externa_norte_y3744_x4168_4175
ob_bloco_dungeon_wall_4173_3744_z_20.matrix_parent_inverse = Matrix(((1.0, -0.0, 0.0, -0.0), (-0.0, 1.0, -0.0, 4.0), (0.0, -0.0, 1.0, -0.0), (-0.0, 0.0, -0.0, 1.0)))
ob_bloco_dungeon_wall_4173_3744_z_20.location = (1.5, -4.325, 1.32)
ob_bloco_dungeon_wall_4174_3744_z_20.parent = ob_parede_externa_norte_y3744_x4168_4175
ob_bloco_dungeon_wall_4174_3744_z_20.matrix_parent_inverse = Matrix(((1.0, -0.0, 0.0, -0.0), (-0.0, 1.0, -0.0, 4.0), (0.0, -0.0, 1.0, -0.0), (-0.0, 0.0, -0.0, 1.0)))
ob_bloco_dungeon_wall_4174_3744_z_20.location = (2.5, -4.325, 1.32)
ob_bloco_dungeon_wall_4175_3744_z_20.parent = ob_parede_externa_norte_y3744_x4168_4175
ob_bloco_dungeon_wall_4175_3744_z_20.matrix_parent_inverse = Matrix(((1.0, -0.0, 0.0, -0.0), (-0.0, 1.0, -0.0, 4.0), (0.0, -0.0, 1.0, -0.0), (-0.0, 0.0, -0.0, 1.0)))
ob_bloco_dungeon_wall_4175_3744_z_20.location = (3.5, -4.325, 1.32)
ob_parede_externa_sul_y3752_x4168_4168.location = (-3.5, 4.0, 0.0)
ob_parede_externa_sul_y3752_x4168_4168.empty_display_type = 'CUBE'
ob_bloco_dungeon_wall_4168_3752_z_20.parent = ob_parede_externa_sul_y3752_x4168_4168
ob_bloco_dungeon_wall_4168_3752_z_20.matrix_parent_inverse = Matrix(((1.0, -0.0, 0.0, 3.5), (-0.0, 1.0, -0.0, -4.0), (0.0, -0.0, 1.0, -0.0), (-0.0, 0.0, -0.0, 1.0)))
ob_bloco_dungeon_wall_4168_3752_z_20.location = (-3.5, 3.675, 1.32)
ob_parede_externa_sul_y3752_x4175_4175.location = (3.5, 4.0, 0.0)
ob_parede_externa_sul_y3752_x4175_4175.empty_display_type = 'CUBE'
ob_bloco_dungeon_wall_4175_3752_z_20.parent = ob_parede_externa_sul_y3752_x4175_4175
ob_bloco_dungeon_wall_4175_3752_z_20.matrix_parent_inverse = Matrix(((1.0, -0.0, 0.0, -3.5), (-0.0, 1.0, -0.0, -4.0), (0.0, -0.0, 1.0, -0.0), (-0.0, 0.0, -0.0, 1.0)))
ob_bloco_dungeon_wall_4175_3752_z_20.location = (3.5, 3.675, 1.32)
ob_parede_externa_oeste_x4168_y3751_3751.location = (-3.5, 3.0, 0.0)
ob_parede_externa_oeste_x4168_y3751_3751.empty_display_type = 'CUBE'
ob_bloco_dungeon_wall_4168_3751_z_20.parent = ob_parede_externa_oeste_x4168_y3751_3751
ob_bloco_dungeon_wall_4168_3751_z_20.matrix_parent_inverse = Matrix(((1.0, -0.0, 0.0, 3.5), (-0.0, 1.0, -0.0, -3.0), (0.0, -0.0, 1.0, -0.0), (-0.0, 0.0, -0.0, 1.0)))
ob_bloco_dungeon_wall_4168_3751_z_20.location = (-3.825, 3.0, 1.32)
ob_parede_externa_leste_x4175_y3745_3751.location = (3.5, 0.0, 0.0)
ob_parede_externa_leste_x4175_y3745_3751.empty_display_type = 'CUBE'
ob_bloco_dungeon_wall_4175_3745_z_20.parent = ob_parede_externa_leste_x4175_y3745_3751
ob_bloco_dungeon_wall_4175_3745_z_20.matrix_parent_inverse = Matrix(((1.0, -0.0, 0.0, -3.5), (-0.0, 1.0, -0.0, 0.0), (0.0, -0.0, 1.0, -0.0), (-0.0, 0.0, -0.0, 1.0)))
ob_bloco_dungeon_wall_4175_3745_z_20.location = (3.175, -3.0, 1.32)
ob_bloco_dungeon_wall_4175_3746_z_20.parent = ob_parede_externa_leste_x4175_y3745_3751
ob_bloco_dungeon_wall_4175_3746_z_20.matrix_parent_inverse = Matrix(((1.0, -0.0, 0.0, -3.5), (-0.0, 1.0, -0.0, 0.0), (0.0, -0.0, 1.0, -0.0), (-0.0, 0.0, -0.0, 1.0)))
ob_bloco_dungeon_wall_4175_3746_z_20.location = (3.175, -2.0, 1.32)
ob_bloco_dungeon_wall_4175_3747_z_20.parent = ob_parede_externa_leste_x4175_y3745_3751
ob_bloco_dungeon_wall_4175_3747_z_20.matrix_parent_inverse = Matrix(((1.0, -0.0, 0.0, -3.5), (-0.0, 1.0, -0.0, 0.0), (0.0, -0.0, 1.0, -0.0), (-0.0, 0.0, -0.0, 1.0)))
ob_bloco_dungeon_wall_4175_3747_z_20.location = (3.175, -1.0, 1.32)
ob_bloco_dungeon_wall_4175_3748_z_20.parent = ob_parede_externa_leste_x4175_y3745_3751
ob_bloco_dungeon_wall_4175_3748_z_20.matrix_parent_inverse = Matrix(((1.0, -0.0, 0.0, -3.5), (-0.0, 1.0, -0.0, 0.0), (0.0, -0.0, 1.0, -0.0), (-0.0, 0.0, -0.0, 1.0)))
ob_bloco_dungeon_wall_4175_3748_z_20.location = (3.175, 0.0, 1.32)
ob_bloco_dungeon_wall_4175_3749_z_20.parent = ob_parede_externa_leste_x4175_y3745_3751
ob_bloco_dungeon_wall_4175_3749_z_20.matrix_parent_inverse = Matrix(((1.0, -0.0, 0.0, -3.5), (-0.0, 1.0, -0.0, 0.0), (0.0, -0.0, 1.0, -0.0), (-0.0, 0.0, -0.0, 1.0)))
ob_bloco_dungeon_wall_4175_3749_z_20.location = (3.175, 1.0, 1.32)
ob_bloco_dungeon_wall_4175_3750_z_20.parent = ob_parede_externa_leste_x4175_y3745_3751
ob_bloco_dungeon_wall_4175_3750_z_20.matrix_parent_inverse = Matrix(((1.0, -0.0, 0.0, -3.5), (-0.0, 1.0, -0.0, 0.0), (0.0, -0.0, 1.0, -0.0), (-0.0, 0.0, -0.0, 1.0)))
ob_bloco_dungeon_wall_4175_3750_z_20.location = (3.175, 2.0, 1.32)
ob_bloco_dungeon_wall_4175_3751_z_20.parent = ob_parede_externa_leste_x4175_y3745_3751
ob_bloco_dungeon_wall_4175_3751_z_20.matrix_parent_inverse = Matrix(((1.0, -0.0, 0.0, -3.5), (-0.0, 1.0, -0.0, 0.0), (0.0, -0.0, 1.0, -0.0), (-0.0, 0.0, -0.0, 1.0)))
ob_bloco_dungeon_wall_4175_3751_z_20.location = (3.175, 3.0, 1.32)
ob_moveis_decoracoes.location = (0.0, 0.0, 0.0)
ob_moveis_decoracoes.empty_display_type = 'CUBE'
ob_movel_swamp_4168_3745_z_20.parent = ob_moveis_decoracoes
ob_movel_swamp_4168_3745_z_20.location = (-3.5, -3.0, 0.06)
ob_movel_swamp_4169_3745_z_20.parent = ob_moveis_decoracoes
ob_movel_swamp_4169_3745_z_20.location = (-2.5, -3.0, 0.06)
ob_movel_swamp_4170_3745_z_20.parent = ob_moveis_decoracoes
ob_movel_swamp_4170_3745_z_20.location = (-1.5, -3.0, 0.06)
ob_movel_swamp_4171_3745_z_20.parent = ob_moveis_decoracoes
ob_movel_swamp_4171_3745_z_20.location = (-0.5, -3.0, 0.06)
ob_movel_blood_4171_3745_z_20.parent = ob_moveis_decoracoes
ob_movel_blood_4171_3745_z_20.location = (-0.5, -3.0, 0.06)
ob_movel_swamp_4172_3745_z_20.parent = ob_moveis_decoracoes
ob_movel_swamp_4172_3745_z_20.location = (0.5, -3.0, 0.06)
ob_movel_blood_4172_3745_z_20.parent = ob_moveis_decoracoes
ob_movel_blood_4172_3745_z_20.location = (0.5, -3.0, 0.06)
ob_movel_swamp_4173_3745_z_20.parent = ob_moveis_decoracoes
ob_movel_swamp_4173_3745_z_20.location = (1.5, -3.0, 0.06)
ob_movel_garbage_4169_3749_z_20.parent = ob_moveis_decoracoes
ob_movel_garbage_4169_3749_z_20.location = (-2.5, 1.0, 0.06)
ob_movel_garbage_4170_3749_z_20.parent = ob_moveis_decoracoes
ob_movel_garbage_4170_3749_z_20.location = (-1.5, 1.0, 0.06)
ob_movel_garbage_4169_3750_z_20.parent = ob_moveis_decoracoes
ob_movel_garbage_4169_3750_z_20.location = (-2.5, 2.0, 0.06)
ob_movel_garbage_4170_3751_z_20.parent = ob_moveis_decoracoes
ob_movel_garbage_4170_3751_z_20.location = (-1.5, 3.0, 0.06)
ob_movel_swamp_4169_3752_z_20.parent = ob_moveis_decoracoes
ob_movel_swamp_4169_3752_z_20.location = (-2.5, 4.0, 0.06)
ob_movel_garbage_4171_3752_z_20.parent = ob_moveis_decoracoes
ob_movel_garbage_4171_3752_z_20.location = (-0.5, 4.0, 0.06)

# ---- collection membership
col_01_paredes_externas.objects.link(ob_parede_externa_norte_y3744_x4168_4175)
col_01_paredes_externas.objects.link(ob_bloco_dungeon_wall_4168_3744_z_20)
col_01_paredes_externas.objects.link(ob_bloco_dungeon_wall_4169_3744_z_20)
col_01_paredes_externas.objects.link(ob_bloco_dungeon_wall_4170_3744_z_20)
col_01_paredes_externas.objects.link(ob_bloco_dungeon_wall_4171_3744_z_20)
col_01_paredes_externas.objects.link(ob_bloco_dungeon_wall_4172_3744_z_20)
col_01_paredes_externas.objects.link(ob_bloco_dungeon_wall_4173_3744_z_20)
col_01_paredes_externas.objects.link(ob_bloco_dungeon_wall_4174_3744_z_20)
col_01_paredes_externas.objects.link(ob_bloco_dungeon_wall_4175_3744_z_20)
col_01_paredes_externas.objects.link(ob_parede_externa_sul_y3752_x4168_4168)
col_01_paredes_externas.objects.link(ob_bloco_dungeon_wall_4168_3752_z_20)
col_01_paredes_externas.objects.link(ob_parede_externa_sul_y3752_x4175_4175)
col_01_paredes_externas.objects.link(ob_bloco_dungeon_wall_4175_3752_z_20)
col_01_paredes_externas.objects.link(ob_parede_externa_oeste_x4168_y3751_3751)
col_01_paredes_externas.objects.link(ob_bloco_dungeon_wall_4168_3751_z_20)
col_01_paredes_externas.objects.link(ob_parede_externa_leste_x4175_y3745_3751)
col_01_paredes_externas.objects.link(ob_bloco_dungeon_wall_4175_3745_z_20)
col_01_paredes_externas.objects.link(ob_bloco_dungeon_wall_4175_3746_z_20)
col_01_paredes_externas.objects.link(ob_bloco_dungeon_wall_4175_3747_z_20)
col_01_paredes_externas.objects.link(ob_bloco_dungeon_wall_4175_3748_z_20)
col_01_paredes_externas.objects.link(ob_bloco_dungeon_wall_4175_3749_z_20)
col_01_paredes_externas.objects.link(ob_bloco_dungeon_wall_4175_3750_z_20)
col_01_paredes_externas.objects.link(ob_bloco_dungeon_wall_4175_3751_z_20)
col_04_moveis_decoracoes.objects.link(ob_moveis_decoracoes)
col_04_moveis_decoracoes.objects.link(ob_movel_swamp_4168_3745_z_20)
col_04_moveis_decoracoes.objects.link(ob_movel_swamp_4169_3745_z_20)
col_04_moveis_decoracoes.objects.link(ob_movel_swamp_4170_3745_z_20)
col_04_moveis_decoracoes.objects.link(ob_movel_swamp_4171_3745_z_20)
col_04_moveis_decoracoes.objects.link(ob_movel_blood_4171_3745_z_20)
col_04_moveis_decoracoes.objects.link(ob_movel_swamp_4172_3745_z_20)
col_04_moveis_decoracoes.objects.link(ob_movel_blood_4172_3745_z_20)
col_04_moveis_decoracoes.objects.link(ob_movel_swamp_4173_3745_z_20)
col_04_moveis_decoracoes.objects.link(ob_movel_garbage_4169_3749_z_20)
col_04_moveis_decoracoes.objects.link(ob_movel_garbage_4170_3749_z_20)
col_04_moveis_decoracoes.objects.link(ob_movel_garbage_4169_3750_z_20)
col_04_moveis_decoracoes.objects.link(ob_movel_garbage_4170_3751_z_20)
col_04_moveis_decoracoes.objects.link(ob_movel_swamp_4169_3752_z_20)
col_04_moveis_decoracoes.objects.link(ob_movel_garbage_4171_3752_z_20)

# ---- scene / render settings (as saved in the file)
scene.frame_start = 1; scene.frame_end = 250; scene.frame_set(1)
scene.render.engine = 'BLENDER_EEVEE_NEXT'
scene.render.bake_bias = 0.0
scene.render.bake_samples = 0
scene.cycles.sampling_pattern = 'TABULATED_SOBOL'
scene.eevee.use_volume_custom_range = False
bpy.context.view_layer.update()

# ---- added for rendering (the .blend has no active camera and no usable light): camera, sun + grey world if the file has none
cam_auto = bpy.data.cameras.new('AutoCamera')
cam_auto.lens = 50.0
cam_auto.sensor_width = 36.0
cam_auto.clip_end = 1000.0
ob_auto_camera = bpy.data.objects.new('AutoCamera', cam_auto)
scene.collection.objects.link(ob_auto_camera)
ob_auto_camera.location = (11.3384, -13.6561, 10.3907)
ob_auto_camera.rotation_euler = (1.09748, -7.21219e-08, 0.694738)
scene.camera = ob_auto_camera
light_auto_sun = bpy.data.lights.new('AutoSun', 'SUN')
light_auto_sun.energy = 3.0
light_auto_sun.angle = 0.0523599
ob_auto_sun = bpy.data.objects.new('AutoSun', light_auto_sun)
scene.collection.objects.link(ob_auto_sun)
ob_auto_sun.rotation_euler = (0.872665, 0.174533, 0.523599)
if scene.world is None:
    world_auto = bpy.data.worlds.new('AutoWorld')
    world_auto.color = (0.3, 0.3, 0.3)
    scene.world = world_auto
bpy.context.view_layer.update()
